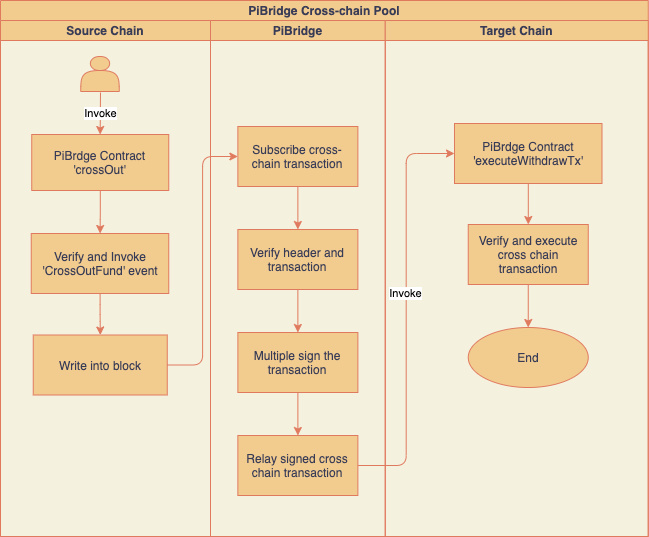

The diagram above was exported from draw.io. Its source (the exported page's mxGraphModel, read from the mxfile embedded in the PNG):
<mxGraphModel dx="841" dy="680" grid="0" gridSize="10" guides="1" tooltips="1" connect="1" arrows="1" fold="1" page="1" pageScale="1" pageWidth="1169" pageHeight="827" background="#F4F1DE" math="0" shadow="0">
  <root>
    <mxCell id="0" />
    <mxCell id="1" parent="0" />
    <mxCell id="7" value="PiBridge Cross-chain Pool" style="swimlane;childLayout=stackLayout;resizeParent=1;resizeParentMax=0;startSize=20;fillColor=#F2CC8F;strokeColor=#E07A5F;fontColor=#393C56;" parent="1" vertex="1">
      <mxGeometry x="151" y="44" width="647.75" height="536" as="geometry" />
    </mxCell>
    <mxCell id="8" value="Source Chain" style="swimlane;startSize=20;fillColor=#F2CC8F;strokeColor=#E07A5F;fontColor=#393C56;" parent="7" vertex="1">
      <mxGeometry y="20" width="210" height="516" as="geometry" />
    </mxCell>
    <mxCell id="11" value="" style="shape=actor;whiteSpace=wrap;html=1;fillColor=#F2CC8F;strokeColor=#E07A5F;fontColor=#393C56;" parent="8" vertex="1">
      <mxGeometry x="80.25" y="36" width="38.5" height="35" as="geometry" />
    </mxCell>
    <mxCell id="18" value="" style="edgeStyle=orthogonalEdgeStyle;curved=0;rounded=1;sketch=0;orthogonalLoop=1;jettySize=auto;html=1;fontColor=#393C56;strokeColor=#E07A5F;fillColor=#F2CC8F;" parent="8" source="13" target="17" edge="1">
      <mxGeometry relative="1" as="geometry" />
    </mxCell>
    <mxCell id="13" value="PiBrdge Contract&lt;br&gt;'crossOut'" style="rounded=0;whiteSpace=wrap;html=1;fillColor=#F2CC8F;strokeColor=#E07A5F;fontColor=#393C56;" parent="8" vertex="1">
      <mxGeometry x="31.25" y="114" width="137" height="56" as="geometry" />
    </mxCell>
    <mxCell id="21" value="" style="edgeStyle=orthogonalEdgeStyle;curved=0;rounded=1;sketch=0;orthogonalLoop=1;jettySize=auto;html=1;fontColor=#393C56;strokeColor=#E07A5F;fillColor=#F2CC8F;" parent="8" source="17" target="20" edge="1">
      <mxGeometry relative="1" as="geometry" />
    </mxCell>
    <mxCell id="17" value="Verify and Invoke 'CrossOutFund' event" style="whiteSpace=wrap;html=1;rounded=0;fontColor=#393C56;strokeColor=#E07A5F;fillColor=#F2CC8F;" parent="8" vertex="1">
      <mxGeometry x="30.75" y="213" width="137.5" height="60" as="geometry" />
    </mxCell>
    <mxCell id="20" value="Write into block" style="whiteSpace=wrap;html=1;rounded=0;fontColor=#393C56;strokeColor=#E07A5F;fillColor=#F2CC8F;" parent="8" vertex="1">
      <mxGeometry x="32.75" y="314.5" width="134" height="60" as="geometry" />
    </mxCell>
    <mxCell id="14" value="" style="endArrow=classic;html=1;fontColor=#393C56;strokeColor=#E07A5F;fillColor=#F2CC8F;entryX=0.5;entryY=0;entryDx=0;entryDy=0;" parent="8" edge="1">
      <mxGeometry relative="1" as="geometry">
        <mxPoint x="100" y="72" as="sourcePoint" />
        <mxPoint x="99.66" y="114" as="targetPoint" />
      </mxGeometry>
    </mxCell>
    <mxCell id="15" value="Invoke" style="edgeLabel;resizable=0;html=1;align=center;verticalAlign=middle;" parent="14" connectable="0" vertex="1">
      <mxGeometry relative="1" as="geometry" />
    </mxCell>
    <mxCell id="9" value="PiBridge" style="swimlane;startSize=20;fillColor=#F2CC8F;strokeColor=#E07A5F;fontColor=#393C56;" parent="7" vertex="1">
      <mxGeometry x="210" y="20" width="174.75" height="516" as="geometry" />
    </mxCell>
    <mxCell id="25" value="" style="edgeStyle=orthogonalEdgeStyle;curved=0;rounded=1;sketch=0;orthogonalLoop=1;jettySize=auto;html=1;fontColor=#393C56;strokeColor=#E07A5F;fillColor=#F2CC8F;" parent="9" source="22" target="24" edge="1">
      <mxGeometry relative="1" as="geometry" />
    </mxCell>
    <mxCell id="22" value="&lt;span&gt;Subscribe cross-chain transaction&lt;/span&gt;" style="whiteSpace=wrap;html=1;rounded=0;fontColor=#393C56;strokeColor=#E07A5F;fillColor=#F2CC8F;" parent="9" vertex="1">
      <mxGeometry x="27.37" y="106" width="120" height="60" as="geometry" />
    </mxCell>
    <mxCell id="27" value="" style="edgeStyle=orthogonalEdgeStyle;curved=0;rounded=1;sketch=0;orthogonalLoop=1;jettySize=auto;html=1;fontColor=#393C56;strokeColor=#E07A5F;fillColor=#F2CC8F;" parent="9" source="24" target="26" edge="1">
      <mxGeometry relative="1" as="geometry" />
    </mxCell>
    <mxCell id="24" value="Verify header and transaction" style="whiteSpace=wrap;html=1;rounded=0;fontColor=#393C56;strokeColor=#E07A5F;fillColor=#F2CC8F;" parent="9" vertex="1">
      <mxGeometry x="27.370000000000005" y="209" width="120" height="60" as="geometry" />
    </mxCell>
    <mxCell id="29" value="" style="edgeStyle=orthogonalEdgeStyle;curved=0;rounded=1;sketch=0;orthogonalLoop=1;jettySize=auto;html=1;fontColor=#393C56;strokeColor=#E07A5F;fillColor=#F2CC8F;" parent="9" source="26" target="28" edge="1">
      <mxGeometry relative="1" as="geometry" />
    </mxCell>
    <mxCell id="26" value="Multiple sign the transaction" style="whiteSpace=wrap;html=1;rounded=0;fontColor=#393C56;strokeColor=#E07A5F;fillColor=#F2CC8F;" parent="9" vertex="1">
      <mxGeometry x="27.380000000000006" y="312" width="120" height="60" as="geometry" />
    </mxCell>
    <mxCell id="28" value="Relay signed cross chain transaction" style="whiteSpace=wrap;html=1;rounded=0;fontColor=#393C56;strokeColor=#E07A5F;fillColor=#F2CC8F;" parent="9" vertex="1">
      <mxGeometry x="27.370000000000008" y="415" width="120" height="60" as="geometry" />
    </mxCell>
    <mxCell id="23" value="" style="edgeStyle=orthogonalEdgeStyle;curved=0;rounded=1;sketch=0;orthogonalLoop=1;jettySize=auto;html=1;fontColor=#393C56;strokeColor=#E07A5F;fillColor=#F2CC8F;entryX=0;entryY=0.5;entryDx=0;entryDy=0;" parent="7" source="20" target="22" edge="1">
      <mxGeometry relative="1" as="geometry" />
    </mxCell>
    <mxCell id="31" value="" style="edgeStyle=orthogonalEdgeStyle;curved=0;rounded=1;sketch=0;orthogonalLoop=1;jettySize=auto;html=1;fontColor=#393C56;strokeColor=#E07A5F;fillColor=#F2CC8F;entryX=0;entryY=0.5;entryDx=0;entryDy=0;" parent="7" source="28" target="30" edge="1">
      <mxGeometry relative="1" as="geometry" />
    </mxCell>
    <mxCell id="10" value="Target Chain" style="swimlane;startSize=20;fillColor=#F2CC8F;strokeColor=#E07A5F;fontColor=#393C56;" parent="7" vertex="1">
      <mxGeometry x="384.75" y="20" width="263" height="516" as="geometry" />
    </mxCell>
    <mxCell id="45" value="" style="edgeStyle=orthogonalEdgeStyle;curved=0;rounded=1;sketch=0;orthogonalLoop=1;jettySize=auto;html=1;fontColor=#393C56;strokeColor=#E07A5F;fillColor=#F2CC8F;" parent="10" source="30" target="44" edge="1">
      <mxGeometry relative="1" as="geometry" />
    </mxCell>
    <mxCell id="30" value="&lt;span&gt;PiBrdge Contract&lt;/span&gt;&lt;br&gt;&lt;span&gt;'executeWithdrawTx'&lt;/span&gt;" style="whiteSpace=wrap;html=1;rounded=0;fontColor=#393C56;strokeColor=#E07A5F;fillColor=#F2CC8F;" parent="10" vertex="1">
      <mxGeometry x="69.25" y="103" width="147.5" height="60" as="geometry" />
    </mxCell>
    <mxCell id="43" value="Invoke" style="edgeLabel;resizable=0;html=1;align=center;verticalAlign=middle;" parent="10" connectable="0" vertex="1">
      <mxGeometry x="19.25368632928246" y="272.9982845879813" as="geometry" />
    </mxCell>
    <mxCell id="47" value="" style="edgeStyle=orthogonalEdgeStyle;curved=0;rounded=1;sketch=0;orthogonalLoop=1;jettySize=auto;html=1;fontColor=#393C56;strokeColor=#E07A5F;fillColor=#F2CC8F;" parent="10" source="44" target="46" edge="1">
      <mxGeometry relative="1" as="geometry" />
    </mxCell>
    <mxCell id="44" value="Verify and execute cross chain transaction" style="whiteSpace=wrap;html=1;rounded=0;fontColor=#393C56;strokeColor=#E07A5F;fillColor=#F2CC8F;" parent="10" vertex="1">
      <mxGeometry x="83" y="204" width="120" height="60" as="geometry" />
    </mxCell>
    <mxCell id="46" value="End" style="ellipse;whiteSpace=wrap;html=1;rounded=0;fontColor=#393C56;strokeColor=#E07A5F;fillColor=#F2CC8F;" parent="10" vertex="1">
      <mxGeometry x="83" y="307" width="120" height="60" as="geometry" />
    </mxCell>
  </root>
</mxGraphModel>